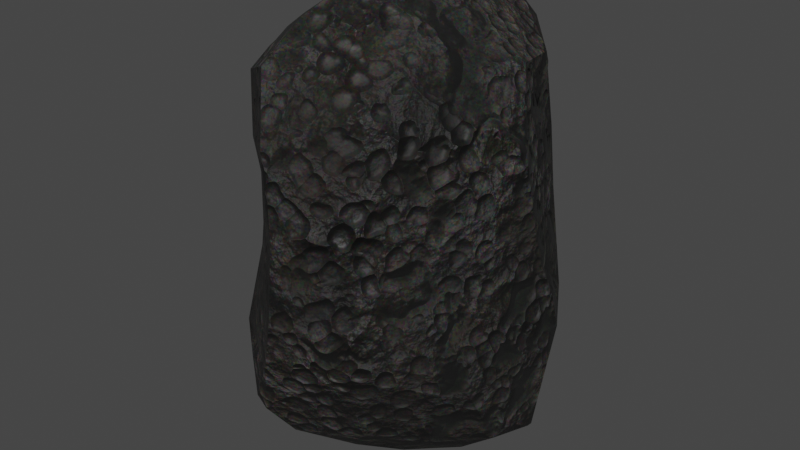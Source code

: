 # Source: rock3.blend  (saved by Blender 3.0.42; exported with 4.5.12 LTS)
import bpy
from mathutils import Matrix  # noqa: F401  (used for matrix-valued properties, if any)

bpy.ops.wm.read_factory_settings(use_empty=True)
scene = bpy.context.scene
scene.name = 'Scene'

# ---- collections
col_collection = bpy.data.collections.new('Collection'); scene.collection.children.link(col_collection)

# ---- materials (node trees are filled in below, after node groups)
mat_lava_rock_black = bpy.data.materials.new('Lava rock black')
mat_lava_rock_black.alpha_threshold = 0.0
mat_lava_rock_black.use_transparent_shadow = False
mat_lava_rock_black.roughness = 0.5

# ---- node groups
ng_nodegroup = bpy.data.node_groups.new('NodeGroup', 'ShaderNodeTree')
_s = ng_nodegroup.interface.new_socket(name='Color', in_out='OUTPUT', socket_type='NodeSocketColor')
_s.default_value = (0.0, 0.0, 0.0, 0.0)
_s = ng_nodegroup.interface.new_socket(name='Roughness', in_out='OUTPUT', socket_type='NodeSocketFloat')
_s.min_value = 0.0
_s.max_value = 0.0
_s = ng_nodegroup.interface.new_socket(name='Bump', in_out='OUTPUT', socket_type='NodeSocketFloat')
_s.min_value = 0.0
_s.max_value = 0.0
_s = ng_nodegroup.interface.new_socket(name='Input', in_out='INPUT', socket_type='NodeSocketVector')
_s = ng_nodegroup.interface.new_socket(name='Color2', in_out='INPUT', socket_type='NodeSocketColor')
_s.default_value = (0.6388, 0.5367, 0.4066, 1.0)
_s = ng_nodegroup.interface.new_socket(name='Scale', in_out='INPUT', socket_type='NodeSocketFloat')
_s.default_value = 0.5
_s.min_value = -1e+04
_s.max_value = 1e+04
_N = ng_nodegroup.nodes; _L = ng_nodegroup.links
n0 = _N.new('ShaderNodeSeparateColor'); n0.name = 'Separate RGB'; n0.location = (-698, 521)
n1 = _N.new('ShaderNodeBrightContrast'); n1.name = 'Bright/Contrast'; n1.location = (-360, 655)
n2 = _N.new('ShaderNodeTexVoronoi'); n2.name = 'Voronoi Texture.001'; n2.location = (47, 433)
n2.inputs[2].default_value = 500.0
n3 = _N.new('ShaderNodeTexVoronoi'); n3.name = 'Voronoi Texture'; n3.location = (-1268, 329)
n4 = _N.new('ShaderNodeMath'); n4.name = 'Math'; n4.location = (-1488, 206)
n5 = _N.new('ShaderNodeValToRGB'); n5.name = 'ColorRamp'; n5.location = (-1084, 294)
n5.color_ramp.interpolation = 'B_SPLINE'
while len(n5.color_ramp.elements) > 1: n5.color_ramp.elements.remove(n5.color_ramp.elements[-1])
n5.color_ramp.elements[0].position = 0.0; n5.color_ramp.elements[0].color = (0.0, 0.0, 0.0, 1.0)
_e = n5.color_ramp.elements.new(0.2227); _e.color = (0.03065, 0.03065, 0.03065, 1.0)
_e = n5.color_ramp.elements.new(0.6364); _e.color = (0.2682, 0.2682, 0.2682, 1.0)
_e = n5.color_ramp.elements.new(1.0); _e.color = (1.0, 1.0, 1.0, 1.0)
n6 = _N.new('ShaderNodeMath'); n6.name = 'Math.002'; n6.location = (-487, 218)
n7 = _N.new('ShaderNodeMath'); n7.name = 'Math.003'; n7.location = (-532, 408)
n7.operation = 'MULTIPLY'
n8 = _N.new('ShaderNodeMath'); n8.name = 'Math.001'; n8.location = (-1708, 146)
n8.operation = 'MULTIPLY'
n8.inputs[1].default_value = 2.0
n9 = _N.new('ShaderNodeMix'); n9.name = 'Mix.001'; n9.location = (24, 640)
n9.data_type = 'RGBA'
n9.blend_type = 'MULTIPLY'
n9.inputs[0].default_value = 1.0
n10 = _N.new('ShaderNodeMix'); n10.name = 'Mix'; n10.location = (244, 626)
n10.data_type = 'RGBA'
n10.inputs[0].default_value = 0.3636
n11 = _N.new('ShaderNodeInvert'); n11.name = 'Invert.001'; n11.location = (-243, -280)
n12 = _N.new('ShaderNodeMath'); n12.name = 'Math.013'; n12.location = (637, 358)
n12.operation = 'MULTIPLY'
n12.inputs[1].default_value = 0.05
n13 = _N.new('ShaderNodeMath'); n13.name = 'Math.014'; n13.location = (14, 220)
n13.operation = 'MULTIPLY'
n13.inputs[1].default_value = 0.1
n14 = _N.new('ShaderNodeMix'); n14.name = 'Mix.004'; n14.location = (1057, 471)
n14.data_type = 'RGBA'
n15 = _N.new('ShaderNodeMath'); n15.name = 'Math.012'; n15.location = (-23, -181)
n15.operation = 'MULTIPLY'
n15.inputs[1].default_value = 0.1
n16 = _N.new('ShaderNodeMath'); n16.name = 'Math.011'; n16.location = (-481, -285)
n16.operation = 'MULTIPLY'
n17 = _N.new('ShaderNodeMath'); n17.name = 'Math.015'; n17.location = (-475, -194)
n17.operation = 'MULTIPLY'
n18 = _N.new('ShaderNodeInvert'); n18.name = 'Invert.002'; n18.location = (-771, -447)
n19 = _N.new('ShaderNodeValToRGB'); n19.name = 'ColorRamp.003'; n19.location = (-117, 54)
while len(n19.color_ramp.elements) > 1: n19.color_ramp.elements.remove(n19.color_ramp.elements[-1])
n19.color_ramp.elements[0].position = 0.0; n19.color_ramp.elements[0].color = (0.3731, 0.2515, 0.1683, 1.0)
_e = n19.color_ramp.elements.new(0.4864); _e.color = (0.2518, 0.2798, 0.1211, 1.0)
_e = n19.color_ramp.elements.new(1.0); _e.color = (0.02946, 0.1085, 0.02099, 1.0)
n20 = _N.new('ShaderNodeTexNoise'); n20.name = 'Noise Texture.005'; n20.location = (206, -318)
n21 = _N.new('ShaderNodeBrightContrast'); n21.name = 'Bright/Contrast.002'; n21.location = (426, -199)
n21.inputs[2].default_value = 3.0
n22 = _N.new('ShaderNodeInvert'); n22.name = 'Invert'; n22.location = (-700, -555)
n23 = _N.new('ShaderNodeMath'); n23.name = 'Math.004'; n23.location = (1802, 430)
n23.use_clamp = True
n23.inputs[1].default_value = 0.15
n24 = _N.new('ShaderNodeMath'); n24.name = 'Math.017'; n24.location = (1253, 383)
n24.operation = 'MULTIPLY'
n24.inputs[1].default_value = 3.0
n25 = _N.new('ShaderNodeTexVoronoi'); n25.name = 'Voronoi Texture.002'; n25.location = (-1277, 142)
n26 = _N.new('ShaderNodeMath'); n26.name = 'Math.005'; n26.location = (-868, 905)
n27 = _N.new('ShaderNodeRGB'); n27.name = 'RGB'; n27.location = (-360, 1041)
n27.outputs[0].default_value = (0.01961, 0.01961, 0.01961, 1.0)
n28 = _N.new('ShaderNodeMath'); n28.name = 'Math.018'; n28.location = (-1753, 731)
n28.operation = 'MULTIPLY'
n28.inputs[1].default_value = 3.0
n29 = _N.new('ShaderNodeMath'); n29.name = 'Math.007'; n29.location = (732, 195)
n30 = _N.new('ShaderNodeEmission'); n30.name = 'Emission'; n30.location = (1191, 764)
n31 = _N.new('ShaderNodeBrightContrast'); n31.name = 'Bright/Contrast.001'; n31.location = (-1606, -313)
n31.inputs[1].default_value = 0.25
n31.inputs[2].default_value = 10.0
n32 = _N.new('ShaderNodeTexNoise'); n32.name = 'Noise Texture.003'; n32.location = (-1823, -350)
n32.inputs[3].default_value = 3.0
n33 = _N.new('ShaderNodeMath'); n33.name = 'Math.020'; n33.location = (-1290, -317)
n33.operation = 'MULTIPLY'
n34 = _N.new('ShaderNodeBrightContrast'); n34.name = 'Bright/Contrast.003'; n34.location = (-1603, -527)
n34.inputs[1].default_value = 0.25
n34.inputs[2].default_value = 10.0
n35 = _N.new('ShaderNodeTexNoise'); n35.name = 'Noise Texture.007'; n35.location = (-1821, -523)
n35.inputs[3].default_value = 3.0
n36 = _N.new('ShaderNodeRGBCurve'); n36.name = 'RGB Curves'; n36.location = (-1013, -661)
_c = n36.mapping.curves[3]
while len(_c.points) > 2: _c.points.remove(_c.points[-1])
_c.points[0].location = (0.0, 0.0); _c.points[0].handle_type = 'AUTO'
_c.points[1].location = (0.35455, 0.8375); _c.points[1].handle_type = 'AUTO'
_p = _c.points.new(1.0, 1.0); _p.handle_type = 'AUTO'
n36.mapping.update()
n37 = _N.new('NodeReroute'); n37.name = 'Reroute.001'; n37.location = (-1187, -735)
n37.width = 16
n38 = _N.new('ShaderNodeTexVoronoi'); n38.name = 'Voronoi Texture.003'; n38.location = (-35, -574)
n39 = _N.new('ShaderNodeRGBCurve'); n39.name = 'RGB Curves.001'; n39.location = (-1091, -444)
_c = n39.mapping.curves[3]
while len(_c.points) > 2: _c.points.remove(_c.points[-1])
_c.points[0].location = (0.0, 0.0); _c.points[0].handle_type = 'AUTO'
_c.points[1].location = (0.28182, 0.7625); _c.points[1].handle_type = 'AUTO'
_p = _c.points.new(1.0, 1.0); _p.handle_type = 'AUTO'
n39.mapping.update()
n40 = _N.new('ShaderNodeRGBCurve'); n40.name = 'RGB Curves.002'; n40.location = (214, -523)
_c = n40.mapping.curves[3]
while len(_c.points) > 2: _c.points.remove(_c.points[-1])
_c.points[0].location = (0.0, 0.0); _c.points[0].handle_type = 'AUTO'
_c.points[1].location = (0.38636, 0.10625); _c.points[1].handle_type = 'AUTO'
_p = _c.points.new(0.54545, 0.45625); _p.handle_type = 'AUTO'
_p = _c.points.new(0.6, 1.0); _p.handle_type = 'AUTO'
_p = _c.points.new(0.70455, 1.0); _p.handle_type = 'AUTO'
_p = _c.points.new(1.0, 1.0); _p.handle_type = 'AUTO'
n40.mapping.update()
n41 = _N.new('ShaderNodeMath'); n41.name = 'Math.006'; n41.location = (-1485, 34)
n42 = _N.new('ShaderNodeMath'); n42.name = 'Math.010'; n42.location = (-1699, -35)
n42.operation = 'MULTIPLY'
n42.inputs[1].default_value = 3.0
n43 = _N.new('ShaderNodeMath'); n43.name = 'Math.022'; n43.location = (-1552, -147)
n43.operation = 'MULTIPLY'
n43.inputs[1].default_value = 2.0
n44 = _N.new('ShaderNodeTexNoise'); n44.name = 'Noise Texture.004'; n44.location = (-1902, -77)
n44.width = 135
n45 = _N.new('ShaderNodeMath'); n45.name = 'Math.021'; n45.location = (-1270, -135)
n45.width = 153
n46 = _N.new('ShaderNodeMath'); n46.name = 'Math.008'; n46.location = (646, -53)
n46.operation = 'MULTIPLY'
n46.inputs[1].default_value = 0.25
n47 = _N.new('ShaderNodeMath'); n47.name = 'Math.024'; n47.location = (986, -111)
n47.operation = 'MINIMUM'
n48 = _N.new('ShaderNodeMath'); n48.name = 'Math.023'; n48.location = (546, -293)
n48.operation = 'MULTIPLY'
n48.inputs[1].default_value = 1.0
n49 = _N.new('ShaderNodeMath'); n49.name = 'Math.025'; n49.location = (766, -266)
n49.inputs[1].default_value = 0.1
n50 = _N.new('ShaderNodeMix'); n50.name = 'Mix.003'; n50.location = (1367, 552)
n50.data_type = 'RGBA'
n50.blend_type = 'MULTIPLY'
n50.inputs[0].default_value = 0.9727
n51 = _N.new('ShaderNodeInvert'); n51.name = 'Invert.003'; n51.location = (1520, 389)
n52 = _N.new('ShaderNodeMix'); n52.name = 'Mix.005'; n52.location = (1689, 622)
n52.data_type = 'RGBA'
n52.blend_type = 'ADD'
n52.inputs[0].default_value = 0.0
n52.inputs[7].default_value = (0.109, 0.09283, 0.07195, 1.0)
n53 = _N.new('ShaderNodeValToRGB'); n53.name = 'ColorRamp.001'; n53.location = (-721, 696)
while len(n53.color_ramp.elements) > 1: n53.color_ramp.elements.remove(n53.color_ramp.elements[-1])
n53.color_ramp.elements[0].position = 0.2682; n53.color_ramp.elements[0].color = (0.0, 0.0, 0.0, 1.0)
_e = n53.color_ramp.elements.new(0.7364); _e.color = (0.7576, 0.7576, 0.7576, 1.0)
n54 = _N.new('ShaderNodeValToRGB'); n54.name = 'ColorRamp.002'; n54.location = (-543, 533)
while len(n54.color_ramp.elements) > 1: n54.color_ramp.elements.remove(n54.color_ramp.elements[-1])
n54.color_ramp.elements[0].position = 0.3727; n54.color_ramp.elements[0].color = (0.0, 0.0, 0.0, 1.0)
_e = n54.color_ramp.elements.new(1.0); _e.color = (0.7576, 0.7576, 0.7576, 1.0)
n55 = _N.new('ShaderNodeMath'); n55.name = 'Math.009'; n55.location = (1055, 224)
n56 = _N.new('ShaderNodeMath'); n56.name = 'Math.026'; n56.location = (1753, -53)
n56.inputs[1].default_value = -0.1
n57 = _N.new('NodeGroupOutput'); n57.name = 'Group Output'; n57.location = (2173, 0)
n58 = _N.new('ShaderNodeDisplacement'); n58.name = 'Displacement'; n58.location = (2124, -184)
n58.inputs[1].default_value = 0.0
n58.inputs[2].default_value = 0.1
n59 = _N.new('ShaderNodeMix'); n59.name = 'Mix.002'; n59.location = (309, 489)
n59.data_type = 'RGBA'
n59.blend_type = 'MULTIPLY'
n59.inputs[0].default_value = 0.95
n60 = _N.new('NodeReroute'); n60.name = 'Reroute'; n60.location = (-1925, 496)
n60.width = 16
n60.socket_idname = 'NodeSocketVector'
n61 = _N.new('ShaderNodeTexNoise'); n61.name = 'Noise Texture.006'; n61.location = (-1942, 739)
n61.inputs[3].default_value = 4.0
n62 = _N.new('ShaderNodeNewGeometry'); n62.name = 'Geometry'; n62.location = (-1875, 399)
n62.hide = True
n63 = _N.new('ShaderNodeMath'); n63.name = 'Math.016'; n63.location = (-1536, 769)
n64 = _N.new('ShaderNodeTexNoise'); n64.name = 'Noise Texture.002'; n64.location = (-1264, 708)
n64.inputs[3].default_value = 4.0
n65 = _N.new('ShaderNodeTexMagic'); n65.name = 'Magic Texture'; n65.location = (-573, 822)
n65.inputs[2].default_value = 1.5
n66 = _N.new('ShaderNodeTexNoise'); n66.name = 'Noise Texture'; n66.location = (-1890, 134)
n67 = _N.new('ShaderNodeMath'); n67.name = 'Math.031'; n67.location = (-2249, -6)
n67.operation = 'MULTIPLY'
n67.inputs[1].default_value = 20.0
n68 = _N.new('ShaderNodeTexBrick'); n68.name = 'Brick Texture'; n68.location = (-1357, -621)
n68.inputs[5].default_value = 0.1
n68.inputs[6].default_value = 1.0
n68.inputs[9].default_value = 0.5
n69 = _N.new('ShaderNodeMath'); n69.name = 'Math.029'; n69.location = (-2246, 365)
n69.operation = 'MULTIPLY'
n69.inputs[1].default_value = 8.0
n70 = _N.new('ShaderNodeMath'); n70.name = 'Math.027'; n70.location = (-2266, 846)
n70.operation = 'MULTIPLY'
n70.inputs[1].default_value = 10.0
n71 = _N.new('ShaderNodeMath'); n71.name = 'Math.032'; n71.location = (-2271, 1030)
n71.operation = 'MULTIPLY'
n71.inputs[1].default_value = 40.0
n72 = _N.new('ShaderNodeMath'); n72.name = 'Math.030'; n72.location = (-2246, 193)
n72.operation = 'MULTIPLY'
n72.inputs[1].default_value = 5.0
n73 = _N.new('ShaderNodeMath'); n73.name = 'Math.033'; n73.location = (-2242, -197)
n73.operation = 'MULTIPLY'
n73.inputs[1].default_value = -5.0
n74 = _N.new('ShaderNodeMath'); n74.name = 'Math.034'; n74.location = (-2236, -379)
n74.operation = 'MULTIPLY'
n74.inputs[1].default_value = 40.0
n75 = _N.new('ShaderNodeMath'); n75.name = 'Math.028'; n75.location = (-2257, 659)
n75.operation = 'MULTIPLY'
n75.inputs[1].default_value = 20.0
n76 = _N.new('ShaderNodeMath'); n76.name = 'Math.035'; n76.location = (-2251, 1218)
n76.operation = 'MULTIPLY'
n76.inputs[1].default_value = 2.0
n77 = _N.new('ShaderNodeTexNoise'); n77.name = 'Noise Texture.001'; n77.location = (-1470, 612)
n78 = _N.new('NodeGroupInput'); n78.name = 'Group Input'; n78.location = (-2611, 446)
n79 = _N.new('ShaderNodeMath'); n79.name = 'Math.036'; n79.location = (1734, 143)
n79.operation = 'MULTIPLY'
n80 = _N.new('ShaderNodeMath'); n80.name = 'Math.019'; n80.location = (-2555, 32)
n80.operation = 'DIVIDE'
n80.inputs[0].default_value = 1.0
n81 = _N.new('ShaderNodeMath'); n81.name = 'Math.037'; n81.location = (-1108, 329)
n81.operation = 'MULTIPLY'
n82 = _N.new('ShaderNodeMath'); n82.name = 'Math.038'; n82.location = (125, -574)
n82.operation = 'MULTIPLY'
_L.new(n5.outputs[0], n6.inputs[0])
_L.new(n66.outputs[0], n8.inputs[0])
_L.new(n4.outputs[0], n3.inputs[2])
_L.new(n8.outputs[0], n4.inputs[0])
_L.new(n6.outputs[0], n13.inputs[0])
_L.new(n7.outputs[0], n6.inputs[1])
_L.new(n65.outputs[1], n1.inputs[0])
_L.new(n77.outputs[0], n26.inputs[0])
_L.new(n26.outputs[0], n65.inputs[1])
_L.new(n64.outputs[0], n53.inputs[0])
_L.new(n64.outputs[0], n7.inputs[0])
_L.new(n62.outputs[1], n0.inputs[0])
_L.new(n0.outputs[2], n54.inputs[0])
_L.new(n1.outputs[0], n9.inputs[6])
_L.new(n9.outputs[2], n10.inputs[6])
_L.new(n53.outputs[0], n9.inputs[7])
_L.new(n59.outputs[2], n50.inputs[7])
_L.new(n60.outputs[0], n77.inputs[0])
_L.new(n60.outputs[0], n65.inputs[0])
_L.new(n60.outputs[0], n66.inputs[0])
_L.new(n60.outputs[0], n3.inputs[0])
_L.new(n60.outputs[0], n2.inputs[0])
_L.new(n60.outputs[0], n64.inputs[0])
_L.new(n41.outputs[0], n25.inputs[2])
_L.new(n42.outputs[0], n41.inputs[0])
_L.new(n41.outputs[0], n68.inputs[4])
_L.new(n32.outputs[0], n31.inputs[0])
_L.new(n16.outputs[0], n11.inputs[1])
_L.new(n60.outputs[0], n44.inputs[0])
_L.new(n44.outputs[0], n42.inputs[0])
_L.new(n36.outputs[0], n22.inputs[1])
_L.new(n10.outputs[2], n12.inputs[0])
_L.new(n10.outputs[2], n14.inputs[6])
_L.new(n22.outputs[0], n16.inputs[0])
_L.new(n15.outputs[0], n29.inputs[1])
_L.new(n11.outputs[0], n15.inputs[0])
_L.new(n12.outputs[0], n55.inputs[1])
_L.new(n13.outputs[0], n29.inputs[0])
_L.new(n14.outputs[2], n50.inputs[6])
_L.new(n31.outputs[0], n33.inputs[0])
_L.new(n68.outputs[0], n37.inputs[0])
_L.new(n17.outputs[0], n19.inputs[0])
_L.new(n18.outputs[0], n17.inputs[1])
_L.new(n39.outputs[0], n18.inputs[1])
_L.new(n19.outputs[0], n14.inputs[7])
_L.new(n20.outputs[0], n21.inputs[0])
_L.new(n21.outputs[0], n46.inputs[0])
_L.new(n46.outputs[0], n14.inputs[0])
_L.new(n24.outputs[0], n51.inputs[1])
_L.new(n51.outputs[0], n23.inputs[0])
_L.new(n50.outputs[2], n52.inputs[6])
_L.new(n23.outputs[0], n57.inputs[1])
_L.new(n29.outputs[0], n24.inputs[0])
_L.new(n60.outputs[0], n32.inputs[0])
_L.new(n60.outputs[0], n25.inputs[0])
_L.new(n60.outputs[0], n20.inputs[0])
_L.new(n60.outputs[0], n61.inputs[0])
_L.new(n61.outputs[0], n28.inputs[0])
_L.new(n63.outputs[0], n64.inputs[2])
_L.new(n28.outputs[0], n63.inputs[0])
_L.new(n35.outputs[0], n34.inputs[0])
_L.new(n33.outputs[0], n17.inputs[0])
_L.new(n33.outputs[0], n16.inputs[1])
_L.new(n34.outputs[0], n33.inputs[1])
_L.new(n60.outputs[0], n35.inputs[0])
_L.new(n37.outputs[0], n39.inputs[1])
_L.new(n37.outputs[0], n36.inputs[1])
_L.new(n60.outputs[0], n38.inputs[0])
_L.new(n40.outputs[0], n48.inputs[0])
_L.new(n43.outputs[0], n45.inputs[0])
_L.new(n45.outputs[0], n38.inputs[2])
_L.new(n35.outputs[0], n43.inputs[0])
_L.new(n48.outputs[0], n49.inputs[0])
_L.new(n47.outputs[0], n30.inputs[0])
_L.new(n49.outputs[0], n47.inputs[1])
_L.new(n29.outputs[0], n47.inputs[0])
_L.new(n47.outputs[0], n55.inputs[0])
_L.new(n52.outputs[2], n57.inputs[0])
_L.new(n54.outputs[0], n10.inputs[7])
_L.new(n55.outputs[0], n56.inputs[0])
_L.new(n56.outputs[0], n58.inputs[0])
_L.new(n78.outputs[0], n60.inputs[0])
_L.new(n55.outputs[0], n79.inputs[0])
_L.new(n78.outputs[1], n59.inputs[7])
_L.new(n78.outputs[2], n70.inputs[0])
_L.new(n70.outputs[0], n61.inputs[2])
_L.new(n78.outputs[2], n75.inputs[0])
_L.new(n75.outputs[0], n77.inputs[2])
_L.new(n78.outputs[2], n69.inputs[0])
_L.new(n69.outputs[0], n66.inputs[2])
_L.new(n69.outputs[0], n44.inputs[2])
_L.new(n78.outputs[2], n72.inputs[0])
_L.new(n72.outputs[0], n32.inputs[2])
_L.new(n78.outputs[2], n67.inputs[0])
_L.new(n67.outputs[0], n35.inputs[2])
_L.new(n78.outputs[2], n71.inputs[0])
_L.new(n71.outputs[0], n63.inputs[1])
_L.new(n70.outputs[0], n4.inputs[1])
_L.new(n78.outputs[2], n73.inputs[0])
_L.new(n73.outputs[0], n41.inputs[1])
_L.new(n78.outputs[2], n74.inputs[0])
_L.new(n74.outputs[0], n45.inputs[1])
_L.new(n78.outputs[2], n76.inputs[0])
_L.new(n76.outputs[0], n26.inputs[1])
_L.new(n75.outputs[0], n20.inputs[2])
_L.new(n78.outputs[2], n80.inputs[1])
_L.new(n79.outputs[0], n57.inputs[2])
_L.new(n80.outputs[0], n79.inputs[1])
_L.new(n2.outputs[1], n59.inputs[6])
_L.new(n81.outputs[0], n5.inputs[0])
_L.new(n3.outputs[0], n81.inputs[0])
_L.new(n3.outputs[0], n81.inputs[1])
_L.new(n82.outputs[0], n40.inputs[1])
_L.new(n38.outputs[0], n82.inputs[0])
_L.new(n38.outputs[0], n82.inputs[1])
n57.is_active_output = True
ng_auto_smooth = bpy.data.node_groups.new('Auto Smooth', 'GeometryNodeTree')
_s = ng_auto_smooth.interface.new_socket(name='Geometry', in_out='OUTPUT', socket_type='NodeSocketGeometry')
_s = ng_auto_smooth.interface.new_socket(name='Geometry', in_out='INPUT', socket_type='NodeSocketGeometry')
_s = ng_auto_smooth.interface.new_socket(name='Angle', in_out='INPUT', socket_type='NodeSocketFloat')
_s.subtype = 'ANGLE'
_s.min_value = 0.0
_s.max_value = 3.142
ng_auto_smooth.is_modifier = True
_N = ng_auto_smooth.nodes; _L = ng_auto_smooth.links
n0 = _N.new('NodeGroupOutput'); n0.name = 'Group Output'; n0.location = (480, -100)
n1 = _N.new('NodeGroupInput'); n1.name = 'Group Input'; n1.location = (-420, -300)
n2 = _N.new('NodeGroupInput'); n2.name = 'Group Input.001'; n2.location = (-60, -100)
n3 = _N.new('GeometryNodeSetShadeSmooth'); n3.name = 'Set Shade Smooth'; n3.location = (120, -100)
n3.domain = 'EDGE'
n4 = _N.new('GeometryNodeSetShadeSmooth'); n4.name = 'Set Shade Smooth.001'; n4.location = (300, -100)
n5 = _N.new('GeometryNodeInputMeshEdgeAngle'); n5.name = 'Edge Angle'; n5.location = (-420, -220)
n6 = _N.new('GeometryNodeInputEdgeSmooth'); n6.name = 'Is Edge Smooth'; n6.location = (-60, -160)
n7 = _N.new('GeometryNodeInputShadeSmooth'); n7.name = 'Is Face Smooth'; n7.location = (-240, -340)
n8 = _N.new('FunctionNodeBooleanMath'); n8.name = 'Boolean Math'; n8.location = (-60, -220)
n9 = _N.new('FunctionNodeCompare'); n9.name = 'Compare'; n9.location = (-240, -180)
n9.operation = 'LESS_EQUAL'
_L.new(n5.outputs[0], n9.inputs[0])
_L.new(n4.outputs[0], n0.inputs[0])
_L.new(n1.outputs[1], n9.inputs[1])
_L.new(n9.outputs[0], n8.inputs[0])
_L.new(n7.outputs[0], n8.inputs[1])
_L.new(n2.outputs[0], n3.inputs[0])
_L.new(n6.outputs[0], n3.inputs[1])
_L.new(n3.outputs[0], n4.inputs[0])
_L.new(n8.outputs[0], n3.inputs[2])
n0.is_active_output = True

# ---- material node trees
mat_lava_rock_black.use_nodes = True; mat_lava_rock_black.node_tree.nodes.clear()
_N = mat_lava_rock_black.node_tree.nodes; _L = mat_lava_rock_black.node_tree.links
n0 = _N.new('ShaderNodeOutputMaterial'); n0.name = 'Material Output'; n0.location = (3954, 477)
n1 = _N.new('ShaderNodeBsdfPrincipled'); n1.name = 'Principled BSDF'; n1.location = (3143, 379)
n1.width = 150
n1.subsurface_method = 'BURLEY'
n1.inputs[3].default_value = 1.45
n1.inputs[9].default_value = (1.0, 1.0, 1.0)
n1.inputs[27].default_value = (0.0, 0.0, 0.0, 1.0)
n1.inputs[28].default_value = 1.0
n2 = _N.new('ShaderNodeBump'); n2.name = 'Bump'; n2.location = (2919, 110)
n2.inputs[0].default_value = 0.7
n2.inputs[1].default_value = 1.0
n2.inputs[2].default_value = 1.0
n3 = _N.new('ShaderNodeGroup'); n3.name = 'Group'; n3.location = (2686, 258)
n3.node_tree = ng_nodegroup
n3.inputs[0].default_value = (0.0, 0.0, 0.0)
n3.inputs[1].default_value = (0.05782, 0.0496, 0.03895, 1.0)
n3.inputs[2].default_value = 1.0
_L.new(n3.outputs[1], n1.inputs[2])
_L.new(n1.outputs[0], n0.inputs[0])
_L.new(n3.outputs[0], n1.inputs[0])
_L.new(n2.outputs[0], n1.inputs[5])
_L.new(n3.outputs[2], n2.inputs[3])
n0.is_active_output = True

# ---- world
world_world = bpy.data.worlds.new('World'); scene.world = world_world
world_world.use_nodes = True; world_world.node_tree.nodes.clear()
_N = world_world.node_tree.nodes; _L = world_world.node_tree.links
n0 = _N.new('ShaderNodeOutputWorld'); n0.name = 'World Output'; n0.location = (300, 300)
n1 = _N.new('ShaderNodeBackground'); n1.name = 'Background'; n1.location = (10, 300)
n1.inputs[0].default_value = (0.05088, 0.05088, 0.05088, 1.0)
_L.new(n1.outputs[0], n0.inputs[0])
n0.is_active_output = True
world_world.color = (0.05088, 0.05088, 0.05088)
world_world.use_sun_shadow = False
world_world.sun_shadow_jitter_overblur = 0.0

# ---- meshes
me_rock_002 = bpy.data.meshes.new('rock.002')
me_rock_002.from_pydata([(-0.293, -0.2067, -0.3117), (-0.3255, -0.1208, -0.3303), (-0.3009, -0.2089, -0.2623), (-0.3385, -0.1449, -0.2182), (-0.3111, -0.1276, -0.07518), (-0.1316, -0.3672, -0.3375), (-0.1014, -0.3715, -0.3563), (-0.1551, -0.3523, -0.2553), (-0.0619, -0.4028, -0.2224), (-0.01922, -0.4238, -0.08085), (-0.1475, -0.2032, -0.4478), (-0.2477, -0.2609, -0.3696), (-0.1652, -0.1297, -0.4765), (-0.2381, -0.155, -0.435), (-0.02182, -0.2536, -0.4681), (-0.05879, -0.3292, -0.4173), (-0.07839, -0.1262, -0.5153), (-0.2794, -0.2469, -0.2601), (-0.2043, -0.2653, -0.07878), (-0.2856, -0.196, -0.1596), (-0.2778, -0.1881, -0.07662), (-0.1393, -0.3431, -0.1574), (-0.1298, -0.3341, -0.07962), (-0.2957, -0.07935, 0.02471), (-0.03071, -0.3977, 0.0709), (-0.03666, -0.393, 0.2161), (-0.1892, -0.248, 0.05184), (-0.1985, -0.2722, 0.2161), (-0.2895, -0.1245, 0.0733), (-0.2817, -0.1525, 0.2057), (-0.1221, -0.3276, 0.06713), (-0.0546, -0.3863, 0.2584), (-0.2145, -0.2521, 0.3491), (-0.1478, -0.2104, 0.4388), (-0.2539, -0.16, 0.3659), (-0.1668, -0.144, 0.4471), (-0.09695, -0.3315, 0.4007), (-0.08575, -0.2323, 0.4761), (-0.06326, -0.1618, 0.5121), (-0.3112, -0.02313, -0.3165), (-0.3116, 0.02675, -0.2771), (-0.301, -0.002021, -0.07903), (-0.1532, -0.03458, -0.4548), (-0.2211, 0.0464, -0.3738), (-0.1738, 0.1202, -0.3274), (-0.07265, 0.002229, -0.4788), (-0.07129, 0.07512, -0.4357), (-0.06131, 0.1789, -0.3553), (-0.2857, 0.09052, -0.2466), (-0.2816, 0.07064, -0.07912), (-0.2335, 0.1733, -0.1804), (-0.219, 0.1991, -0.08263), (-0.1005, 0.2232, -0.2639), (0.002412, 0.2422, -0.3003), (-0.1498, 0.2488, -0.1611), (-0.1553, 0.2549, -0.08013), (-0.05351, 0.2876, -0.218), (-0.1019, 0.2971, -0.09034), (-0.2943, -0.02818, 0.02464), (-0.2872, 0.03904, 0.06692), (-0.2668, 0.07403, 0.2114), (-0.2124, 0.2004, 0.07969), (-0.2277, 0.1534, 0.2121), (-0.1389, 0.2397, 0.1337), (-0.1322, 0.2346, 0.214), (-0.243, 0.007468, 0.3867), (-0.172, 0.03674, 0.4384), (-0.1887, 0.1466, 0.3423), (-0.1396, 0.09292, 0.4318), (-0.08826, 0.0359, 0.511), (-0.08201, 0.2371, 0.3892), (-0.03413, 0.1641, 0.4899), (-0.1492, 0.2492, 0.03647), (-0.06139, 0.3074, 0.07221), (-0.01546, 0.3285, 0.205), (-0.01171, 0.2938, 0.3571), (0.011, -0.3463, -0.3046), (0.09112, -0.3721, -0.1627), (0.0607, -0.3826, -0.07875), (0.0191, -0.2201, -0.4838), (0.09005, -0.2841, -0.3827), (0.06545, -0.1124, -0.5409), (0.1394, -0.1889, -0.4372), (0.1792, -0.2227, -0.3403), (0.1915, -0.06251, -0.4995), (0.3036, -0.1005, -0.3948), (0.1426, -0.3326, -0.1912), (0.1294, -0.3219, -0.07897), (0.2299, -0.2475, -0.1835), (0.1943, -0.2524, -0.07786), (0.2834, -0.1792, -0.2401), (0.2748, -0.08342, -0.05824), (0.3171, -0.09225, -0.3671), (0.3164, -0.08161, -0.2245), (0.301, -0.05988, -0.1419), (0.05823, -0.3616, 0.0697), (0.03112, -0.3634, 0.1894), (0.1142, -0.3056, 0.06766), (0.08284, -0.3191, 0.2377), (0.1733, -0.2286, 0.06697), (0.1781, -0.2022, 0.2573), (0.2484, -0.1313, 0.06785), (0.2292, -0.1464, 0.2031), (0.09664, -0.2566, 0.3478), (0.01219, -0.2035, 0.4371), (0.1289, -0.1486, 0.411), (0.03844, -0.08789, 0.5085), (0.1574, -0.2057, 0.2963), (0.1763, -0.1017, 0.37), (0.0678, 0.04606, -0.4974), (0.005844, 0.09448, -0.4449), (0.06545, 0.1087, -0.4592), (0.1026, 0.2314, -0.387), (0.214, 9.835e-05, -0.4888), (0.2995, 0.03793, -0.4466), (0.161, 0.09832, -0.4473), (0.2409, 0.1526, -0.3985), (0.1359, 0.233, -0.2256), (0.1478, 0.2403, -0.07933), (0.2978, 0.09411, -0.297), (0.3028, 0.04653, -0.04231), (0.2905, 0.1442, -0.1903), (0.2728, 0.1726, -0.1505), (0.05141, 0.2626, -0.2972), (0.03379, 0.2853, -0.2541), (0.07418, 0.2864, -0.07872), (0.3307, 0.001034, -0.4031), (0.3405, 0.0621, -0.1798), (0.3257, 0.06036, -0.1119), (0.3132, 0.1078, -0.1873), (0.3022, 0.1002, -0.1322), (0.1448, 0.2336, 0.06763), (0.1494, 0.2394, 0.1469), (0.3039, 0.008892, 0.06672), (0.2773, 0.005942, 0.2205), (0.2392, 0.1765, 0.07245), (0.2067, 0.2058, 0.1963), (0.1427, 0.03574, 0.4415), (0.03737, 0.02974, 0.5222), (0.0881, 0.2572, 0.4373), (0.01319, 0.1725, 0.4998), (0.2271, 0.06297, 0.3753), (0.2015, 0.1765, 0.3652), (0.07636, 0.2837, 0.06675), (0.05176, 0.3241, 0.2395), (0.1606, 0.2506, 0.2437), (0.09693, 0.2942, 0.3949), (0.1647, 0.2441, 0.3186)], [], [(10, 11, 13, 12), (10, 14, 15, 11), (10, 12, 16, 14), (17, 18, 20, 19), (17, 21, 22, 18), (0, 1, 13, 11), (3, 19, 20, 4), (17, 19, 3, 2), (5, 11, 15, 6), (8, 9, 22, 21), (8, 21, 17, 7), (0, 2, 3, 1), (5, 6, 8, 7), (5, 7, 17, 11), (0, 11, 17, 2), (26, 27, 29, 28), (26, 30, 31, 27), (32, 33, 35, 34), (32, 36, 37, 33), (37, 38, 35, 33), (24, 25, 31, 30), (27, 32, 34, 29), (27, 31, 36, 32), (43, 46, 45, 42), (43, 44, 47, 46), (48, 49, 51, 50), (55, 57, 56, 54), (41, 49, 48, 40), (50, 51, 55, 54), (50, 54, 56, 52), (43, 48, 50, 44), (50, 52, 47, 44), (47, 52, 56, 53), (40, 48, 43, 39), (59, 60, 62, 61), (62, 64, 63, 61), (68, 69, 71, 70), (66, 69, 68, 65), (68, 70, 67, 65), (63, 64, 74, 73), (63, 73, 72, 61), (60, 65, 67, 62), (67, 70, 64, 62), (64, 70, 75, 74), (81, 82, 80, 79), (81, 84, 85, 82), (80, 82, 85, 83), (90, 91, 89, 88), (86, 88, 89, 87), (90, 93, 94, 91), (86, 87, 78, 77), (85, 90, 88, 83), (80, 83, 88, 86), (80, 86, 77, 76), (85, 92, 93, 90), (101, 102, 100, 99), (97, 99, 100, 98), (105, 106, 104, 103), (107, 108, 105, 103), (97, 98, 96, 95), (102, 108, 107, 100), (98, 100, 107, 103), (109, 110, 112, 111), (115, 116, 114, 113), (112, 116, 115, 111), (109, 111, 115, 113), (118, 122, 121, 117), (129, 130, 128, 127), (122, 130, 129, 121), (119, 121, 129, 127), (128, 130, 122, 120), (124, 125, 118, 117), (116, 121, 119, 114), (117, 121, 116, 112), (123, 124, 117, 112), (119, 127, 126, 114), (135, 136, 134, 133), (132, 136, 135, 131), (139, 140, 138, 137), (141, 142, 139, 137), (143, 144, 132, 131), (132, 144, 145, 136), (142, 147, 146, 139), (136, 142, 141, 134), (146, 147, 145, 144), (145, 147, 142, 136), (8, 77, 78, 9), (14, 79, 80, 15), (14, 16, 81, 79), (6, 76, 77, 8), (6, 15, 80, 76), (24, 95, 96, 25), (36, 103, 104, 37), (104, 106, 38, 37), (31, 98, 103, 36), (96, 98, 31, 25), (46, 110, 109, 45), (46, 47, 112, 110), (57, 125, 124, 56), (56, 124, 123, 53), (47, 53, 123, 112), (71, 140, 139, 70), (138, 140, 71, 69), (74, 144, 143, 73), (75, 146, 144, 74), (139, 146, 75, 70), (12, 13, 43, 42), (12, 42, 45, 16), (3, 4, 41, 40), (1, 3, 40, 39), (1, 39, 43, 13), (113, 114, 85, 84), (81, 109, 113, 84), (127, 128, 94, 93), (126, 127, 93, 92), (85, 114, 126, 92), (94, 128, 120, 91), (28, 29, 60, 59), (34, 35, 66, 65), (38, 69, 66, 35), (29, 34, 65, 60), (28, 59, 58, 23), (133, 134, 102, 101), (137, 138, 106, 105), (108, 141, 137, 105), (134, 141, 108, 102), (18, 26, 28, 20), (18, 22, 30, 26), (9, 24, 30, 22), (4, 20, 28, 23), (49, 59, 61, 51), (72, 73, 57, 55), (51, 61, 72, 55), (58, 59, 49, 41), (91, 101, 99, 89), (87, 89, 99, 97), (87, 97, 95, 78), (122, 135, 133, 120), (131, 135, 122, 118), (125, 143, 131, 118), (4, 23, 58, 41), (120, 133, 101, 91), (9, 78, 95, 24), (73, 143, 125, 57), (16, 45, 109, 81), (106, 138, 69, 38)])
me_rock_002.polygons.foreach_set('use_smooth', [True] * 146)
_uv = me_rock_002.uv_layers.new(name='automap')
_uv.uv.foreach_set('vector', [0.0, 0.0, 1.0, 0.0, 1.0, 1.0, 0.0, 1.0, 0.0, 0.0, 1.0, 0.0, 1.0, 1.0, 0.0, 1.0, 0.0, 0.0, 1.0, 0.0, 1.0, 1.0, 0.0, 1.0, 0.0, 0.0, 1.0, 0.0, 1.0, 1.0, 0.0, 1.0, 0.0, 0.0, 1.0, 0.0, 1.0, 1.0, 0.0, 1.0, 0.0, 0.0, 1.0, 0.0, 1.0, 1.0, 0.0, 1.0, 0.0, 0.0, 1.0, 0.0, 1.0, 1.0, 0.0, 1.0, 0.0, 0.0, 1.0, 0.0, 1.0, 1.0, 0.0, 1.0, 0.0, 0.0, 1.0, 0.0, 1.0, 1.0, 0.0, 1.0, 0.0, 0.0, 1.0, 0.0, 1.0, 1.0, 0.0, 1.0, 0.0, 0.0, 1.0, 0.0, 1.0, 1.0, 0.0, 1.0, 0.0, 0.0, 1.0, 0.0, 1.0, 1.0, 0.0, 1.0, 0.0, 0.0, 1.0, 0.0, 1.0, 1.0, 0.0, 1.0, 0.0, 0.0, 1.0, 0.0, 1.0, 1.0, 0.0, 1.0, 0.0, 0.0, 1.0, 0.0, 1.0, 1.0, 0.0, 1.0, 0.0, 0.0, 1.0, 0.0, 1.0, 1.0, 0.0, 1.0, 0.0, 0.0, 1.0, 0.0, 1.0, 1.0, 0.0, 1.0, 0.0, 0.0, 1.0, 0.0, 1.0, 1.0, 0.0, 1.0, 0.0, 0.0, 1.0, 0.0, 1.0, 1.0, 0.0, 1.0, 0.0, 0.0, 1.0, 0.0, 1.0, 1.0, 0.0, 1.0, 0.0, 0.0, 1.0, 0.0, 1.0, 1.0, 0.0, 1.0, 0.0, 0.0, 1.0, 0.0, 1.0, 1.0, 0.0, 1.0, 0.0, 0.0, 1.0, 0.0, 1.0, 1.0, 0.0, 1.0, 0.0, 0.0, 1.0, 0.0, 1.0, 1.0, 0.0, 1.0, 0.0, 0.0, 1.0, 0.0, 1.0, 1.0, 0.0, 1.0, 0.0, 0.0, 1.0, 0.0, 1.0, 1.0, 0.0, 1.0, 0.0, 0.0, 1.0, 0.0, 1.0, 1.0, 0.0, 1.0, 0.0, 0.0, 1.0, 0.0, 1.0, 1.0, 0.0, 1.0, 0.0, 0.0, 1.0, 0.0, 1.0, 1.0, 0.0, 1.0, 0.0, 0.0, 1.0, 0.0, 1.0, 1.0, 0.0, 1.0, 0.0, 0.0, 1.0, 0.0, 1.0, 1.0, 0.0, 1.0, 0.0, 0.0, 1.0, 0.0, 1.0, 1.0, 0.0, 1.0, 0.0, 0.0, 1.0, 0.0, 1.0, 1.0, 0.0, 1.0, 0.0, 0.0, 1.0, 0.0, 1.0, 1.0, 0.0, 1.0, 0.0, 0.0, 1.0, 0.0, 1.0, 1.0, 0.0, 1.0, 0.0, 0.0, 1.0, 0.0, 1.0, 1.0, 0.0, 1.0, 0.0, 0.0, 1.0, 0.0, 1.0, 1.0, 0.0, 1.0, 0.0, 0.0, 1.0, 0.0, 1.0, 1.0, 0.0, 1.0, 0.0, 0.0, 1.0, 0.0, 1.0, 1.0, 0.0, 1.0, 0.0, 0.0, 1.0, 0.0, 1.0, 1.0, 0.0, 1.0, 0.0, 0.0, 1.0, 0.0, 1.0, 1.0, 0.0, 1.0, 0.0, 0.0, 1.0, 0.0, 1.0, 1.0, 0.0, 1.0, 0.0, 0.0, 1.0, 0.0, 1.0, 1.0, 0.0, 1.0, 0.0, 0.0, 1.0, 0.0, 1.0, 1.0, 0.0, 1.0, 0.0, 0.0, 1.0, 0.0, 1.0, 1.0, 0.0, 1.0, 0.0, 0.0, 1.0, 0.0, 1.0, 1.0, 0.0, 1.0, 0.0, 0.0, 1.0, 0.0, 1.0, 1.0, 0.0, 1.0, 0.0, 0.0, 1.0, 0.0, 1.0, 1.0, 0.0, 1.0, 0.0, 0.0, 1.0, 0.0, 1.0, 1.0, 0.0, 1.0, 0.0, 0.0, 1.0, 0.0, 1.0, 1.0, 0.0, 1.0, 0.0, 0.0, 1.0, 0.0, 1.0, 1.0, 0.0, 1.0, 0.0, 0.0, 1.0, 0.0, 1.0, 1.0, 0.0, 1.0, 0.0, 0.0, 1.0, 0.0, 1.0, 1.0, 0.0, 1.0, 0.0, 0.0, 1.0, 0.0, 1.0, 1.0, 0.0, 1.0, 0.0, 0.0, 1.0, 0.0, 1.0, 1.0, 0.0, 1.0, 0.0, 0.0, 1.0, 0.0, 1.0, 1.0, 0.0, 1.0, 0.0, 0.0, 1.0, 0.0, 1.0, 1.0, 0.0, 1.0, 0.0, 0.0, 1.0, 0.0, 1.0, 1.0, 0.0, 1.0, 0.0, 0.0, 1.0, 0.0, 1.0, 1.0, 0.0, 1.0, 0.0, 0.0, 1.0, 0.0, 1.0, 1.0, 0.0, 1.0, 0.0, 0.0, 1.0, 0.0, 1.0, 1.0, 0.0, 1.0, 0.0, 0.0, 1.0, 0.0, 1.0, 1.0, 0.0, 1.0, 0.0, 0.0, 1.0, 0.0, 1.0, 1.0, 0.0, 1.0, 0.0, 0.0, 1.0, 0.0, 1.0, 1.0, 0.0, 1.0, 0.0, 0.0, 1.0, 0.0, 1.0, 1.0, 0.0, 1.0, 0.0, 0.0, 1.0, 0.0, 1.0, 1.0, 0.0, 1.0, 0.0, 0.0, 1.0, 0.0, 1.0, 1.0, 0.0, 1.0, 0.0, 0.0, 1.0, 0.0, 1.0, 1.0, 0.0, 1.0, 0.0, 0.0, 1.0, 0.0, 1.0, 1.0, 0.0, 1.0, 0.0, 0.0, 1.0, 0.0, 1.0, 1.0, 0.0, 1.0, 0.0, 0.0, 1.0, 0.0, 1.0, 1.0, 0.0, 1.0, 0.0, 0.0, 1.0, 0.0, 1.0, 1.0, 0.0, 1.0, 0.0, 0.0, 1.0, 0.0, 1.0, 1.0, 0.0, 1.0, 0.0, 0.0, 1.0, 0.0, 1.0, 1.0, 0.0, 1.0, 0.0, 0.0, 1.0, 0.0, 1.0, 1.0, 0.0, 1.0, 0.0, 0.0, 1.0, 0.0, 1.0, 1.0, 0.0, 1.0, 0.0, 0.0, 1.0, 0.0, 1.0, 1.0, 0.0, 1.0, 0.0, 0.0, 1.0, 0.0, 1.0, 1.0, 0.0, 1.0, 0.0, 0.0, 1.0, 0.0, 1.0, 1.0, 0.0, 1.0, 0.0, 0.0, 1.0, 0.0, 1.0, 1.0, 0.0, 1.0, 0.0, 0.0, 1.0, 0.0, 1.0, 1.0, 0.0, 1.0, 0.0, 0.0, 1.0, 0.0, 1.0, 1.0, 0.0, 1.0, 0.0, 0.0, 1.0, 0.0, 1.0, 1.0, 0.0, 1.0, 0.0, 0.0, 1.0, 0.0, 1.0, 1.0, 0.0, 1.0, 0.0, 0.0, 1.0, 0.0, 1.0, 1.0, 0.0, 1.0, 0.0, 0.0, 1.0, 0.0, 1.0, 1.0, 0.0, 1.0, 0.0, 0.0, 1.0, 0.0, 1.0, 1.0, 0.0, 1.0, 0.0, 0.0, 1.0, 0.0, 1.0, 1.0, 0.0, 1.0, 0.0, 0.0, 1.0, 0.0, 1.0, 1.0, 0.0, 1.0, 0.0, 0.0, 1.0, 0.0, 1.0, 1.0, 0.0, 1.0, 0.0, 0.0, 1.0, 0.0, 1.0, 1.0, 0.0, 1.0, 0.0, 0.0, 1.0, 0.0, 1.0, 1.0, 0.0, 1.0, 0.0, 0.0, 1.0, 0.0, 1.0, 1.0, 0.0, 1.0, 0.0, 0.0, 1.0, 0.0, 1.0, 1.0, 0.0, 1.0, 0.0, 0.0, 1.0, 0.0, 1.0, 1.0, 0.0, 1.0, 0.0, 0.0, 1.0, 0.0, 1.0, 1.0, 0.0, 1.0, 0.0, 0.0, 1.0, 0.0, 1.0, 1.0, 0.0, 1.0, 0.0, 0.0, 1.0, 0.0, 1.0, 1.0, 0.0, 1.0, 0.0, 0.0, 1.0, 0.0, 1.0, 1.0, 0.0, 1.0, 0.0, 0.0, 1.0, 0.0, 1.0, 1.0, 0.0, 1.0, 0.0, 0.0, 1.0, 0.0, 1.0, 1.0, 0.0, 1.0, 0.0, 0.0, 1.0, 0.0, 1.0, 1.0, 0.0, 1.0, 0.0, 0.0, 1.0, 0.0, 1.0, 1.0, 0.0, 1.0, 0.0, 0.0, 1.0, 0.0, 1.0, 1.0, 0.0, 1.0, 0.0, 0.0, 1.0, 0.0, 1.0, 1.0, 0.0, 1.0, 0.0, 0.0, 1.0, 0.0, 1.0, 1.0, 0.0, 1.0, 0.0, 0.0, 1.0, 0.0, 1.0, 1.0, 0.0, 1.0, 0.0, 0.0, 1.0, 0.0, 1.0, 1.0, 0.0, 1.0, 0.0, 0.0, 1.0, 0.0, 1.0, 1.0, 0.0, 1.0, 0.0, 0.0, 1.0, 0.0, 1.0, 1.0, 0.0, 1.0, 0.0, 0.0, 1.0, 0.0, 1.0, 1.0, 0.0, 1.0, 0.0, 0.0, 1.0, 0.0, 1.0, 1.0, 0.0, 1.0, 0.0, 0.0, 1.0, 0.0, 1.0, 1.0, 0.0, 1.0, 0.0, 0.0, 1.0, 0.0, 1.0, 1.0, 0.0, 1.0, 0.0, 0.0, 1.0, 0.0, 1.0, 1.0, 0.0, 1.0, 0.0, 0.0, 1.0, 0.0, 1.0, 1.0, 0.0, 1.0, 0.0, 0.0, 1.0, 0.0, 1.0, 1.0, 0.0, 1.0, 0.0, 0.0, 1.0, 0.0, 1.0, 1.0, 0.0, 1.0, 0.0, 0.0, 1.0, 0.0, 1.0, 1.0, 0.0, 1.0, 0.0, 0.0, 1.0, 0.0, 1.0, 1.0, 0.0, 1.0, 0.0, 0.0, 1.0, 0.0, 1.0, 1.0, 0.0, 1.0, 0.0, 0.0, 1.0, 0.0, 1.0, 1.0, 0.0, 1.0, 0.0, 0.0, 1.0, 0.0, 1.0, 1.0, 0.0, 1.0, 0.0, 0.0, 1.0, 0.0, 1.0, 1.0, 0.0, 1.0, 0.0, 0.0, 1.0, 0.0, 1.0, 1.0, 0.0, 1.0, 0.0, 0.0, 1.0, 0.0, 1.0, 1.0, 0.0, 1.0, 0.0, 0.0, 1.0, 0.0, 1.0, 1.0, 0.0, 1.0, 0.0, 0.0, 1.0, 0.0, 1.0, 1.0, 0.0, 1.0, 0.0, 0.0, 1.0, 0.0, 1.0, 1.0, 0.0, 1.0, 0.0, 0.0, 1.0, 0.0, 1.0, 1.0, 0.0, 1.0, 0.0, 0.0, 1.0, 0.0, 1.0, 1.0, 0.0, 1.0, 0.0, 0.0, 1.0, 0.0, 1.0, 1.0, 0.0, 1.0, 0.0, 0.0, 1.0, 0.0, 1.0, 1.0, 0.0, 1.0, 0.0, 0.0, 1.0, 0.0, 1.0, 1.0, 0.0, 1.0, 0.0, 0.0, 1.0, 0.0, 1.0, 1.0, 0.0, 1.0, 0.0, 0.0, 1.0, 0.0, 1.0, 1.0, 0.0, 1.0, 0.0, 0.0, 1.0, 0.0, 1.0, 1.0, 0.0, 1.0, 0.0, 0.0, 1.0, 0.0, 1.0, 1.0, 0.0, 1.0, 0.0, 0.0, 1.0, 0.0, 1.0, 1.0, 0.0, 1.0, 0.0, 0.0, 1.0, 0.0, 1.0, 1.0, 0.0, 1.0, 0.0, 0.0, 1.0, 0.0, 1.0, 1.0, 0.0, 1.0, 0.0, 0.0, 1.0, 0.0, 1.0, 1.0, 0.0, 1.0, 0.0, 0.0, 1.0, 0.0, 1.0, 1.0, 0.0, 1.0, 0.0, 0.0, 1.0, 0.0, 1.0, 1.0, 0.0, 1.0, 0.0, 0.0, 1.0, 0.0, 1.0, 1.0, 0.0, 1.0, 0.0, 0.0, 1.0, 0.0, 1.0, 1.0, 0.0, 1.0])
me_rock_002.materials.append(mat_lava_rock_black)
me_rock_002.use_remesh_fix_poles = True
me_rock_002.use_remesh_preserve_attributes = False
me_rock_002.auto_texspace = False
me_rock_002.update()

# ---- objects
ob_rock_002 = bpy.data.objects.new('rock.002', me_rock_002)

# ---- transforms, parenting, visibility, modifiers, constraints
ob_rock_002.location = (0.0, 0.0, 0.0)
_m = ob_rock_002.modifiers.new('Auto Smooth', 'NODES')
_m.node_group = ng_auto_smooth
_gi = [s.identifier for s in ng_auto_smooth.interface.items_tree if s.item_type == 'SOCKET' and s.in_out == 'INPUT']
_m[_gi[1]] = 0.5236  # Angle

# ---- collection membership
col_collection.objects.link(ob_rock_002)

# ---- scene / render settings (as saved in the file)
scene.frame_start = 1; scene.frame_end = 250; scene.frame_set(1)
scene.render.engine = 'BLENDER_EEVEE_NEXT'
scene.cycles.sampling_pattern = 'TABULATED_SOBOL'
scene.cycles.use_light_tree = False
scene.view_settings.view_transform = 'Filmic'
bpy.context.view_layer.update()

# ---- added for rendering (the .blend has no active camera and no usable light): camera, sun
cam_auto = bpy.data.cameras.new('AutoCamera')
cam_auto.lens = 50.0
cam_auto.sensor_width = 36.0
cam_auto.clip_end = 1000.0
ob_auto_camera = bpy.data.objects.new('AutoCamera', cam_auto)
scene.collection.objects.link(ob_auto_camera)
ob_auto_camera.location = (1.35996, -1.67839, 1.07784)
ob_auto_camera.rotation_euler = (1.09748, -7.21219e-08, 0.694738)
scene.camera = ob_auto_camera
light_auto_sun = bpy.data.lights.new('AutoSun', 'SUN')
light_auto_sun.energy = 3.0
light_auto_sun.angle = 0.0523599
ob_auto_sun = bpy.data.objects.new('AutoSun', light_auto_sun)
scene.collection.objects.link(ob_auto_sun)
ob_auto_sun.rotation_euler = (0.872665, 0.174533, 0.523599)
bpy.context.view_layer.update()

